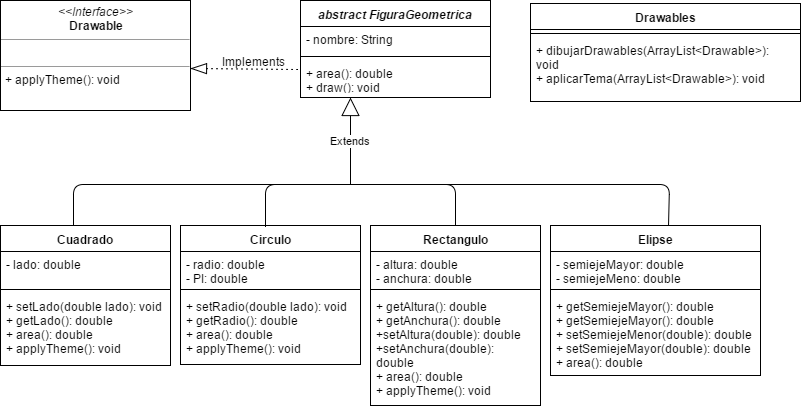

The diagram above was exported from draw.io. Its source (the exported page's mxGraphModel, read from the mxfile embedded in the PNG):
<mxGraphModel dx="1426" dy="783" grid="1" gridSize="10" guides="1" tooltips="1" connect="1" arrows="1" fold="1" page="1" pageScale="1" pageWidth="826" pageHeight="1169" background="#ffffff" math="0" shadow="0">
  <root>
    <mxCell id="0" />
    <mxCell id="1" parent="0" />
    <mxCell id="6" value="&lt;i&gt;abstract FiguraGeometrica&lt;/i&gt;" style="swimlane;html=1;fontStyle=1;align=center;verticalAlign=top;childLayout=stackLayout;horizontal=1;startSize=26;horizontalStack=0;resizeParent=1;resizeLast=0;collapsible=1;marginBottom=0;swimlaneFillColor=#ffffff;" parent="1" vertex="1">
      <mxGeometry x="310" y="216" width="190" height="97" as="geometry">
        <mxRectangle x="270" y="283" width="180" height="26" as="alternateBounds" />
      </mxGeometry>
    </mxCell>
    <mxCell id="7" value="- nombre: String" style="text;html=1;strokeColor=none;fillColor=none;align=left;verticalAlign=top;spacingLeft=4;spacingRight=4;whiteSpace=wrap;overflow=hidden;rotatable=0;points=[[0,0.5],[1,0.5]];portConstraint=eastwest;" parent="6" vertex="1">
      <mxGeometry y="26" width="190" height="26" as="geometry" />
    </mxCell>
    <mxCell id="8" value="" style="line;html=1;strokeWidth=1;fillColor=none;align=left;verticalAlign=middle;spacingTop=-1;spacingLeft=3;spacingRight=3;rotatable=0;labelPosition=right;points=[];portConstraint=eastwest;" parent="6" vertex="1">
      <mxGeometry y="52" width="190" height="8" as="geometry" />
    </mxCell>
    <mxCell id="9" value="+ area(): double&lt;div&gt;&lt;span&gt;+ draw(): void&lt;/span&gt;&lt;br&gt;&lt;/div&gt;" style="text;html=1;strokeColor=none;fillColor=none;align=left;verticalAlign=top;spacingLeft=4;spacingRight=4;whiteSpace=wrap;overflow=hidden;rotatable=0;points=[[0,0.5],[1,0.5]];portConstraint=eastwest;" parent="6" vertex="1">
      <mxGeometry y="60" width="190" height="30" as="geometry" />
    </mxCell>
    <mxCell id="10" value="Drawables" style="swimlane;html=1;fontStyle=1;align=center;verticalAlign=top;childLayout=stackLayout;horizontal=1;startSize=26;horizontalStack=0;resizeParent=1;resizeLast=0;collapsible=1;marginBottom=0;swimlaneFillColor=#ffffff;" parent="1" vertex="1">
      <mxGeometry x="540" y="219" width="270" height="98" as="geometry" />
    </mxCell>
    <mxCell id="12" value="" style="line;html=1;strokeWidth=1;fillColor=none;align=left;verticalAlign=middle;spacingTop=-1;spacingLeft=3;spacingRight=3;rotatable=0;labelPosition=right;points=[];portConstraint=eastwest;" parent="10" vertex="1">
      <mxGeometry y="26" width="270" height="8" as="geometry" />
    </mxCell>
    <mxCell id="13" value="+ dibujarDrawables(ArrayList&amp;lt;Drawable&amp;gt;): void&lt;div&gt;&lt;span&gt;+&amp;nbsp;&lt;/span&gt;&lt;span&gt;aplicarTema&lt;/span&gt;&lt;span&gt;(&lt;/span&gt;&lt;span&gt;ArrayList&amp;lt;&lt;span&gt;Drawable&lt;/span&gt;&amp;gt;&lt;/span&gt;&lt;span&gt;): void&lt;/span&gt;&lt;br&gt;&lt;/div&gt;" style="text;html=1;strokeColor=none;fillColor=none;align=left;verticalAlign=top;spacingLeft=4;spacingRight=4;whiteSpace=wrap;overflow=hidden;rotatable=0;points=[[0,0.5],[1,0.5]];portConstraint=eastwest;" parent="10" vertex="1">
      <mxGeometry y="34" width="270" height="60" as="geometry" />
    </mxCell>
    <mxCell id="14" value="&lt;p style=&quot;margin: 0px ; margin-top: 4px ; text-align: center&quot;&gt;&lt;i&gt;&amp;lt;&amp;lt;Interface&amp;gt;&amp;gt;&lt;/i&gt;&lt;br&gt;&lt;b&gt;Drawable&lt;/b&gt;&lt;/p&gt;&lt;hr size=&quot;1&quot;&gt;&lt;p style=&quot;margin: 0px ; margin-left: 4px&quot;&gt;&lt;br&gt;&lt;/p&gt;&lt;hr size=&quot;1&quot;&gt;&lt;p style=&quot;margin: 0px ; margin-left: 4px&quot;&gt;+ applyTheme():&amp;nbsp;&lt;span&gt;void&lt;/span&gt;&lt;/p&gt;" style="verticalAlign=top;align=left;overflow=fill;fontSize=12;fontFamily=Helvetica;html=1;" parent="1" vertex="1">
      <mxGeometry x="10" y="216" width="190" height="110" as="geometry" />
    </mxCell>
    <mxCell id="20" value="Cuadrado" style="swimlane;html=1;fontStyle=1;align=center;verticalAlign=top;childLayout=stackLayout;horizontal=1;startSize=26;horizontalStack=0;resizeParent=1;resizeLast=0;collapsible=1;marginBottom=0;swimlaneFillColor=#ffffff;" parent="1" vertex="1">
      <mxGeometry x="10" y="441" width="170" height="140" as="geometry" />
    </mxCell>
    <mxCell id="21" value="- lado: double" style="text;html=1;strokeColor=none;fillColor=none;align=left;verticalAlign=top;spacingLeft=4;spacingRight=4;whiteSpace=wrap;overflow=hidden;rotatable=0;points=[[0,0.5],[1,0.5]];portConstraint=eastwest;" parent="20" vertex="1">
      <mxGeometry y="26" width="170" height="34" as="geometry" />
    </mxCell>
    <mxCell id="22" value="" style="line;html=1;strokeWidth=1;fillColor=none;align=left;verticalAlign=middle;spacingTop=-1;spacingLeft=3;spacingRight=3;rotatable=0;labelPosition=right;points=[];portConstraint=eastwest;" parent="20" vertex="1">
      <mxGeometry y="60" width="170" height="8" as="geometry" />
    </mxCell>
    <mxCell id="23" value="+ setLado(double lado): void&lt;div&gt;+ getLado&lt;span&gt;(): double&lt;/span&gt;&lt;/div&gt;&lt;div&gt;+ area&lt;span&gt;(): double&lt;/span&gt;&lt;/div&gt;&lt;div&gt;+ applyTheme&lt;span&gt;(): void&lt;/span&gt;&lt;/div&gt;&lt;div&gt;&lt;span&gt;&lt;br&gt;&lt;/span&gt;&lt;/div&gt;" style="text;html=1;strokeColor=none;fillColor=none;align=left;verticalAlign=top;spacingLeft=4;spacingRight=4;whiteSpace=wrap;overflow=hidden;rotatable=0;points=[[0,0.5],[1,0.5]];portConstraint=eastwest;" parent="20" vertex="1">
      <mxGeometry y="68" width="170" height="72" as="geometry" />
    </mxCell>
    <mxCell id="24" value="Circulo" style="swimlane;html=1;fontStyle=1;align=center;verticalAlign=top;childLayout=stackLayout;horizontal=1;startSize=26;horizontalStack=0;resizeParent=1;resizeLast=0;collapsible=1;marginBottom=0;swimlaneFillColor=#ffffff;" parent="1" vertex="1">
      <mxGeometry x="190" y="441" width="180" height="139" as="geometry" />
    </mxCell>
    <mxCell id="25" value="- radio: double&lt;div&gt;- PI:&amp;nbsp;&lt;span&gt;double&lt;/span&gt;&lt;/div&gt;" style="text;html=1;strokeColor=none;fillColor=none;align=left;verticalAlign=top;spacingLeft=4;spacingRight=4;whiteSpace=wrap;overflow=hidden;rotatable=0;points=[[0,0.5],[1,0.5]];portConstraint=eastwest;" parent="24" vertex="1">
      <mxGeometry y="26" width="180" height="34" as="geometry" />
    </mxCell>
    <mxCell id="26" value="" style="line;html=1;strokeWidth=1;fillColor=none;align=left;verticalAlign=middle;spacingTop=-1;spacingLeft=3;spacingRight=3;rotatable=0;labelPosition=right;points=[];portConstraint=eastwest;" parent="24" vertex="1">
      <mxGeometry y="60" width="180" height="8" as="geometry" />
    </mxCell>
    <mxCell id="27" value="+ setRadio(double lado): void&lt;div&gt;+ getRadio&lt;span&gt;(): double&lt;/span&gt;&lt;/div&gt;&lt;div&gt;+ area&lt;span&gt;(): double&lt;/span&gt;&lt;/div&gt;&lt;div&gt;+ applyTheme&lt;span&gt;(): void&lt;/span&gt;&lt;/div&gt;&lt;div&gt;&lt;span&gt;&lt;br&gt;&lt;/span&gt;&lt;/div&gt;" style="text;html=1;strokeColor=none;fillColor=none;align=left;verticalAlign=top;spacingLeft=4;spacingRight=4;whiteSpace=wrap;overflow=hidden;rotatable=0;points=[[0,0.5],[1,0.5]];portConstraint=eastwest;" parent="24" vertex="1">
      <mxGeometry y="68" width="180" height="62" as="geometry" />
    </mxCell>
    <mxCell id="28" value="Rectangulo" style="swimlane;html=1;fontStyle=1;align=center;verticalAlign=top;childLayout=stackLayout;horizontal=1;startSize=26;horizontalStack=0;resizeParent=1;resizeLast=0;collapsible=1;marginBottom=0;swimlaneFillColor=#ffffff;" parent="1" vertex="1">
      <mxGeometry x="380" y="441" width="170" height="180" as="geometry" />
    </mxCell>
    <mxCell id="29" value="- altura: double&lt;div&gt;- anchura:&amp;nbsp;&lt;span&gt;double&lt;/span&gt;&lt;/div&gt;" style="text;html=1;strokeColor=none;fillColor=none;align=left;verticalAlign=top;spacingLeft=4;spacingRight=4;whiteSpace=wrap;overflow=hidden;rotatable=0;points=[[0,0.5],[1,0.5]];portConstraint=eastwest;" parent="28" vertex="1">
      <mxGeometry y="26" width="170" height="34" as="geometry" />
    </mxCell>
    <mxCell id="30" value="" style="line;html=1;strokeWidth=1;fillColor=none;align=left;verticalAlign=middle;spacingTop=-1;spacingLeft=3;spacingRight=3;rotatable=0;labelPosition=right;points=[];portConstraint=eastwest;" parent="28" vertex="1">
      <mxGeometry y="60" width="170" height="8" as="geometry" />
    </mxCell>
    <mxCell id="31" value="&lt;div&gt;+ getAltura&lt;span&gt;(): double&lt;/span&gt;&lt;/div&gt;&lt;div&gt;+ getAnchura&lt;span&gt;(): double&lt;/span&gt;&lt;/div&gt;&lt;div&gt;+setAltura&lt;span&gt;(double): double&lt;/span&gt;&lt;/div&gt;&lt;div&gt;+setAnchura&lt;span&gt;(double): double&lt;/span&gt;&lt;/div&gt;&lt;div&gt;+ area&lt;span&gt;(): double&lt;/span&gt;&lt;/div&gt;&lt;div&gt;+ applyTheme&lt;span&gt;(): void&lt;/span&gt;&lt;/div&gt;&lt;div&gt;&lt;span&gt;&lt;br&gt;&lt;/span&gt;&lt;/div&gt;" style="text;html=1;strokeColor=none;fillColor=none;align=left;verticalAlign=top;spacingLeft=4;spacingRight=4;whiteSpace=wrap;overflow=hidden;rotatable=0;points=[[0,0.5],[1,0.5]];portConstraint=eastwest;" parent="28" vertex="1">
      <mxGeometry y="68" width="170" height="112" as="geometry" />
    </mxCell>
    <mxCell id="5540e21d474ed57-33" value="Extends" style="endArrow=block;endSize=16;endFill=0;html=1;" parent="1" edge="1">
      <mxGeometry width="160" relative="1" as="geometry">
        <mxPoint x="360" y="400" as="sourcePoint" />
        <mxPoint x="360" y="313" as="targetPoint" />
      </mxGeometry>
    </mxCell>
    <mxCell id="5540e21d474ed57-35" value="" style="endArrow=none;html=1;" parent="1" edge="1">
      <mxGeometry width="50" height="50" relative="1" as="geometry">
        <mxPoint x="83" y="440" as="sourcePoint" />
        <mxPoint x="330" y="400" as="targetPoint" />
        <Array as="points">
          <mxPoint x="83" y="400" />
        </Array>
      </mxGeometry>
    </mxCell>
    <mxCell id="5540e21d474ed57-36" value="" style="endArrow=none;html=1;exitX=0.563;exitY=0.006;exitPerimeter=0;" parent="1" source="16" edge="1">
      <mxGeometry width="50" height="50" relative="1" as="geometry">
        <mxPoint x="390" y="410" as="sourcePoint" />
        <mxPoint x="330" y="400" as="targetPoint" />
        <Array as="points">
          <mxPoint x="679" y="400" />
        </Array>
      </mxGeometry>
    </mxCell>
    <mxCell id="5540e21d474ed57-37" value="" style="endArrow=none;html=1;exitX=0.5;exitY=0;" parent="1" source="28" edge="1">
      <mxGeometry width="50" height="50" relative="1" as="geometry">
        <mxPoint x="430" y="430" as="sourcePoint" />
        <mxPoint x="330" y="400" as="targetPoint" />
        <Array as="points">
          <mxPoint x="465" y="400" />
        </Array>
      </mxGeometry>
    </mxCell>
    <mxCell id="5540e21d474ed57-38" value="" style="endArrow=none;html=1;exitX=0.471;exitY=0.009;exitPerimeter=0;" parent="1" source="24" edge="1">
      <mxGeometry width="50" height="50" relative="1" as="geometry">
        <mxPoint x="510" y="430" as="sourcePoint" />
        <mxPoint x="330" y="400" as="targetPoint" />
        <Array as="points">
          <mxPoint x="275" y="400" />
        </Array>
      </mxGeometry>
    </mxCell>
    <mxCell id="5540e21d474ed57-39" value="" style="endArrow=none;html=1;dashed=1;dashPattern=1 4;startArrow=blockThin;startFill=0;exitX=1;exitY=0.618;strokeWidth=1;endSize=15;startSize=14;exitPerimeter=0;entryX=-0.016;entryY=0.3;entryPerimeter=0;" parent="1" source="14" target="9" edge="1">
      <mxGeometry width="50" height="50" relative="1" as="geometry">
        <mxPoint x="270" y="180" as="sourcePoint" />
        <mxPoint x="300" y="284" as="targetPoint" />
      </mxGeometry>
    </mxCell>
    <mxCell id="16" value="Elipse&lt;div&gt;&lt;br&gt;&lt;/div&gt;" style="swimlane;html=1;fontStyle=1;align=center;verticalAlign=top;childLayout=stackLayout;horizontal=1;startSize=26;horizontalStack=0;resizeParent=1;resizeLast=0;collapsible=1;marginBottom=0;swimlaneFillColor=#ffffff;" parent="1" vertex="1">
      <mxGeometry x="560" y="441" width="210" height="150" as="geometry" />
    </mxCell>
    <mxCell id="17" value="- semiejeMayor: double&lt;div&gt;- semiejeMeno:&amp;nbsp;&lt;span&gt;double&lt;/span&gt;&lt;/div&gt;" style="text;html=1;strokeColor=none;fillColor=none;align=left;verticalAlign=top;spacingLeft=4;spacingRight=4;whiteSpace=wrap;overflow=hidden;rotatable=0;points=[[0,0.5],[1,0.5]];portConstraint=eastwest;" parent="16" vertex="1">
      <mxGeometry y="26" width="210" height="34" as="geometry" />
    </mxCell>
    <mxCell id="18" value="" style="line;html=1;strokeWidth=1;fillColor=none;align=left;verticalAlign=middle;spacingTop=-1;spacingLeft=3;spacingRight=3;rotatable=0;labelPosition=right;points=[];portConstraint=eastwest;" parent="16" vertex="1">
      <mxGeometry y="60" width="210" height="8" as="geometry" />
    </mxCell>
    <mxCell id="19" value="+ getSemiejeMayor(): double&lt;div&gt;+ getSemiejeMayor&lt;span&gt;():&amp;nbsp;&lt;/span&gt;&lt;span&gt;double&lt;/span&gt;&lt;/div&gt;&lt;div&gt;+ setSemiejeMenor&lt;span&gt;(&lt;/span&gt;&lt;span&gt;double&lt;/span&gt;&lt;span&gt;):&amp;nbsp;&lt;/span&gt;&lt;span&gt;double&lt;/span&gt;&lt;/div&gt;&lt;div&gt;+ setSemiejeMayor&lt;span&gt;(&lt;/span&gt;&lt;span&gt;double&lt;/span&gt;&lt;span&gt;):&amp;nbsp;&lt;/span&gt;&lt;span&gt;double&lt;/span&gt;&lt;/div&gt;&lt;div&gt;+ area&lt;span&gt;():&amp;nbsp;&lt;/span&gt;&lt;span&gt;double&lt;/span&gt;&lt;/div&gt;" style="text;html=1;strokeColor=none;fillColor=none;align=left;verticalAlign=top;spacingLeft=4;spacingRight=4;whiteSpace=wrap;overflow=hidden;rotatable=0;points=[[0,0.5],[1,0.5]];portConstraint=eastwest;" parent="16" vertex="1">
      <mxGeometry y="68" width="210" height="82" as="geometry" />
    </mxCell>
    <mxCell id="46" value="Implements" style="text;html=1;resizable=0;points=[];autosize=1;align=left;verticalAlign=top;spacingTop=-4;" parent="1" vertex="1">
      <mxGeometry x="230" y="268" width="80" height="20" as="geometry" />
    </mxCell>
  </root>
</mxGraphModel>